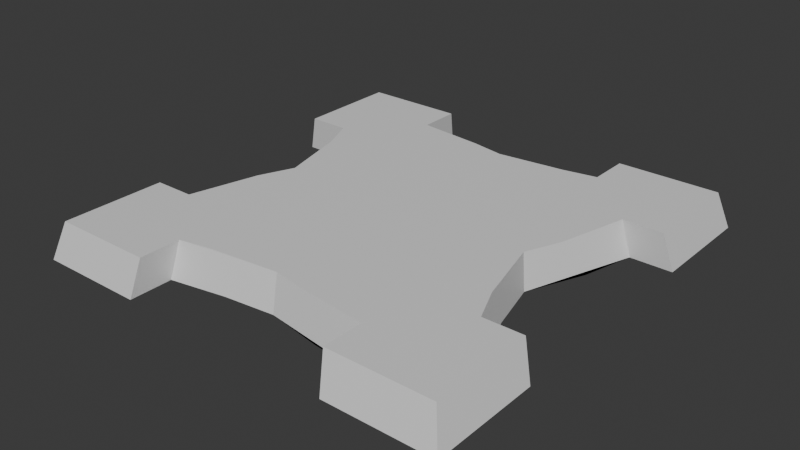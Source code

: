 # Source: Stage_Tower_Tensho_Floor4_01.blend  (saved by Blender 5.2.45; exported with 4.5.12 LTS)
import bpy
from mathutils import Matrix  # noqa: F401  (used for matrix-valued properties, if any)

bpy.ops.wm.read_factory_settings(use_empty=True)
scene = bpy.context.scene
scene.name = 'Scene'

# ---- collections
col_collection = bpy.data.collections.new('Collection'); scene.collection.children.link(col_collection)

# ---- materials (node trees are filled in below, after node groups)
mat_concrete = bpy.data.materials.new('Concrete')

# ---- material node trees
mat_concrete.use_nodes = True; mat_concrete.node_tree.nodes.clear()
_N = mat_concrete.node_tree.nodes; _L = mat_concrete.node_tree.links
n0 = _N.new('ShaderNodeBsdfPrincipled'); n0.name = 'Principled BSDF'; n0.location = (-200, 100)
n0.inputs[10].default_value = 0.005
n1 = _N.new('ShaderNodeOutputMaterial'); n1.name = 'Material Output'; n1.location = (200, 100)
_L.new(n0.outputs[0], n1.inputs[0])
n1.is_active_output = True

# ---- world
world_world = bpy.data.worlds.new('World'); scene.world = world_world
world_world.use_nodes = True; world_world.node_tree.nodes.clear()
_N = world_world.node_tree.nodes; _L = world_world.node_tree.links
n0 = _N.new('ShaderNodeOutputWorld'); n0.name = 'World Output'; n0.location = (200, 100)
n1 = _N.new('ShaderNodeBackground'); n1.name = 'Background'; n1.location = (-200, 100)
n1.inputs[0].default_value = (0.05088, 0.05088, 0.05088, 1.0)
_L.new(n1.outputs[0], n0.inputs[0])
n0.is_active_output = True
world_world.color = (0.05088, 0.05088, 0.05088)
world_world.sun_shadow_jitter_overblur = 0.0

# ---- meshes
me_stage_tower_tensho_floor4_01_concrete = bpy.data.meshes.new('Stage_Tower_Tensho_Floor4_01_Concrete')
me_stage_tower_tensho_floor4_01_concrete.from_pydata([(-23.37, 11.77, 0.0), (-22.25, 11.2, 4.0), (-17.82, 11.2, 4.0), (-18.72, 11.77, 0.0), (23.07, -11.91, 0.0), (21.99, -11.32, 4.0), (18.54, -11.91, 0.0), (17.68, -11.32, 4.0), (11.46, -19.08, 0.0), (5.936, -18.48, 0.0), (10.93, -18.15, 4.0), (3.553, -17.34, 4.0), (-0.1458, -17.37, 0.0), (-0.1269, -16.67, 4.0), (-5.672, -17.97, 0.0), (-7.507, -17.47, 4.0), (-11.76, -19.08, 0.0), (-11.19, -18.15, 4.0), (-15.91, -3.831, 4.0), (-18.72, -11.91, 0.0), (-17.29, -6.298, 0.0), (-17.82, -11.32, 4.0), (-14.65, -0.07263, 0.0), (-14.32, -0.06411, 4.0), (-16.22, 7.431, 4.0), (-16.08, 5.54, 0.0), (-11.76, -23.75, 0.0), (-11.19, -22.59, 4.0), (11.46, 23.61, 0.0), (10.93, 22.46, 4.0), (11.46, 18.86, 0.0), (10.93, 17.95, 4.0), (-23.37, -11.91, 0.0), (-22.25, -11.32, 4.0), (-3.812, 17.14, 4.0), (-11.76, 18.86, 0.0), (-6.237, 18.26, 0.0), (-11.19, 17.95, 4.0), (-0.1458, 17.15, 0.0), (-0.1269, 16.47, 4.0), (7.247, 17.28, 4.0), (5.376, 17.75, 0.0), (14.46, -0.07263, 0.0), (15.9, -5.684, 0.0), (14.16, -0.06411, 4.0), (16.08, -7.558, 4.0), (18.54, 11.77, 0.0), (17.11, 6.155, 0.0), (17.68, 11.2, 4.0), (15.76, 3.704, 4.0), (23.07, 11.77, 0.0), (21.99, 11.2, 4.0), (11.46, -23.75, 0.0), (10.93, -22.59, 4.0), (-23.37, 23.61, 0.0), (-22.25, 22.46, 4.0), (-11.76, 23.61, 0.0), (-11.19, 22.46, 4.0), (23.07, -23.75, 0.0), (21.99, -22.59, 4.0), (-22.25, -22.59, 4.0), (-23.37, -23.75, 0.0), (21.99, 22.46, 4.0), (23.07, 23.61, 0.0)], [], [(1, 0, 3, 2), (4, 6, 7, 5), (9, 8, 10, 11, 13, 12), (14, 12, 13, 15, 17, 16), (20, 19, 21, 18, 23, 22), (23, 24, 2, 3, 25, 22), (27, 26, 16, 17), (28, 30, 31, 29), (21, 19, 32, 33), (36, 35, 37, 34, 39, 38), (39, 40, 31, 30, 41, 38), (7, 6, 43, 42, 44, 45), (44, 42, 47, 46, 48, 49), (48, 46, 50, 51), (10, 8, 52, 53), (54, 55, 57, 56), (37, 35, 56, 57), (53, 52, 58, 59), (33, 32, 61, 60), (62, 51, 50, 63), (55, 54, 0, 1), (63, 28, 29, 62), (4, 5, 59, 58), (60, 61, 26, 27), (54, 56, 35, 36, 38, 41, 30, 28, 63, 50, 46, 47, 42, 43, 6, 4, 58, 52, 8, 9, 12, 14, 16, 26, 61, 32, 19, 20, 22, 25, 3, 0), (57, 55, 1, 2, 24, 23, 18, 21, 33, 60, 27, 17, 15, 13, 11, 10, 53, 59, 5, 7, 45, 44, 49, 48, 51, 62, 29, 31, 40, 39, 34, 37)])
me_stage_tower_tensho_floor4_01_concrete.polygons.foreach_set('use_smooth', [1, 1, 1, 1, 1, 1, 1, 1, 1, 1, 1, 1, 1, 1, 1, 1, 1, 1, 1, 1, 1, 1, 1, 1, 0, 0])
_k = set([(0, 1), (2, 3), (4, 5), (6, 7), (8, 10), (12, 13), (16, 17), (19, 21), (22, 23), (26, 27), (28, 29), (30, 31), (32, 33), (35, 37), (38, 39), (42, 44), (46, 48), (50, 51), (52, 53), (54, 55), (56, 57), (58, 59), (60, 61), (62, 63)])
me_stage_tower_tensho_floor4_01_concrete.attributes.new('sharp_edge', 'BOOLEAN', 'EDGE').data.foreach_set('value', [ (min(e.vertices), max(e.vertices)) in _k for e in me_stage_tower_tensho_floor4_01_concrete.edges])
_uv = me_stage_tower_tensho_floor4_01_concrete.uv_layers.new(name='UVMap')
_uv.uv.foreach_set('vector', [0.3926, 0.1875, 0.3915, 0.1875, 0.3915, 0.1875, 0.3926, 0.1875, 0.3915, 0.6875, 0.3915, 0.6875, 0.3926, 0.6875, 0.3926, 0.6875, 0.3915, 0.8419, 0.3915, 0.8125, 0.3926, 0.8125, 0.3926, 0.854, 0.3926, 0.875, 0.3915, 0.875, 0.3915, 0.9048, 0.3915, 0.875, 0.3926, 0.875, 0.3927, 0.9168, 0.3926, 0.9375, 0.3915, 0.9375, 0.3915, 0.09108, 0.3915, 0.0625, 0.3926, 0.0625, 0.3926, 0.1033, 0.3926, 0.125, 0.3915, 0.125, 0.3926, 0.125, 0.3927, 0.1662, 0.3926, 0.1875, 0.3915, 0.1875, 0.3915, 0.1541, 0.3915, 0.125, 0.3926, 0.9375, 0.3915, 0.9375, 0.3915, 0.9375, 0.3926, 0.9375, 0.3915, 0.4375, 0.3915, 0.4375, 0.3926, 0.4375, 0.3926, 0.4375, 0.3926, 0.0625, 0.3915, 0.0625, 0.3915, 0.0625, 0.3926, 0.0625, 0.3915, 0.3419, 0.3915, 0.3125, 0.3926, 0.3125, 0.3926, 0.354, 0.3926, 0.375, 0.3915, 0.375, 0.3926, 0.375, 0.3927, 0.4168, 0.3926, 0.4375, 0.3915, 0.4375, 0.3915, 0.4047, 0.3915, 0.375, 0.3926, 0.6875, 0.3915, 0.6875, 0.3915, 0.6541, 0.3915, 0.625, 0.3926, 0.625, 0.3927, 0.6662, 0.3926, 0.625, 0.3915, 0.625, 0.3915, 0.5911, 0.3915, 0.5625, 0.3926, 0.5625, 0.3926, 0.6033, 0.3926, 0.5625, 0.3915, 0.5625, 0.3915, 0.5625, 0.3926, 0.5625, 0.3926, 0.8125, 0.3915, 0.8125, 0.3915, 0.8125, 0.3926, 0.8125, 0.3915, 0.25, 0.3926, 0.25, 0.3926, 0.3125, 0.3915, 0.3125, 0.3926, 0.3125, 0.3915, 0.3125, 0.3915, 0.3125, 0.3926, 0.3125, 0.3926, 0.8125, 0.3915, 0.8125, 0.3915, 0.75, 0.3926, 0.75, 0.3926, 0.0625, 0.3915, 0.0625, 0.3915, 0.0, 0.3926, 0.0, 0.3926, 0.5, 0.3926, 0.5625, 0.3915, 0.5625, 0.3915, 0.5, 0.3926, 0.25, 0.3915, 0.25, 0.3915, 0.1875, 0.3926, 0.1875, 0.3915, 0.5, 0.3915, 0.4375, 0.3926, 0.4375, 0.3926, 0.5, 0.3915, 0.6875, 0.3926, 0.6875, 0.3926, 0.75, 0.3915, 0.75, 0.3926, 1.0, 0.3915, 1.0, 0.3915, 0.9375, 0.3926, 0.9375, 0.2354, 0.6102, 0.2426, 0.6102, 0.2426, 0.6132, 0.2461, 0.6136, 0.2499, 0.6143, 0.2534, 0.6139, 0.2572, 0.6132, 0.2572, 0.6102, 0.2644, 0.6102, 0.2644, 0.6176, 0.2616, 0.6176, 0.2607, 0.6212, 0.259, 0.625, 0.2599, 0.6286, 0.2616, 0.6324, 0.2644, 0.6324, 0.2644, 0.6398, 0.2572, 0.6398, 0.2572, 0.6369, 0.2537, 0.6365, 0.2499, 0.6359, 0.2465, 0.6362, 0.2426, 0.6369, 0.2426, 0.6398, 0.2354, 0.6398, 0.2354, 0.6324, 0.2383, 0.6324, 0.2392, 0.6289, 0.2408, 0.625, 0.2399, 0.6215, 0.2383, 0.6176, 0.2354, 0.6176, 0.757, 0.611, 0.7639, 0.611, 0.7639, 0.618, 0.7611, 0.618, 0.7601, 0.6204, 0.7589, 0.625, 0.7599, 0.6274, 0.7611, 0.6321, 0.7639, 0.6321, 0.7639, 0.6391, 0.757, 0.6391, 0.757, 0.6363, 0.7547, 0.6359, 0.7501, 0.6354, 0.7478, 0.6358, 0.7432, 0.6363, 0.7432, 0.6391, 0.7363, 0.6391, 0.7363, 0.6321, 0.739, 0.6321, 0.74, 0.6297, 0.7411, 0.625, 0.7401, 0.6227, 0.739, 0.618, 0.7363, 0.618, 0.7363, 0.611, 0.7432, 0.611, 0.7432, 0.6138, 0.7455, 0.6142, 0.7501, 0.6147, 0.7524, 0.6143, 0.757, 0.6138])
me_stage_tower_tensho_floor4_01_concrete.materials.append(mat_concrete)
me_stage_tower_tensho_floor4_01_concrete.update()
me_stage_tower_tensho_floor4_01_concrete.normals_split_custom_set([tuple(v) for v in zip(*[iter([0.0, -0.9901, -0.1407, 0.0, -0.9901, -0.1407, 0.0, -0.9901, -0.1407, 0.0, -0.9901, -0.1407, 0.0, 0.9895, -0.1447, 0.0, 0.9895, -0.1447, 0.0, 0.9895, -0.1447, 0.0, 0.9895, -0.1447, -0.1369, -0.9713, 0.1944, -0.1369, -0.9713, 0.1944, -0.1369, -0.9713, 0.1944, -0.1369, -0.9713, 0.1944, -0.1369, -0.9713, 0.1944, -0.1369, -0.9713, 0.1944, 0.1371, -0.9735, 0.1833, 0.1371, -0.9735, 0.1833, 0.1371, -0.9735, 0.1833, 0.1371, -0.9735, 0.1833, 0.1371, -0.9735, 0.1833, 0.1371, -0.9735, 0.1833, -0.9416, 0.3086, 0.1346, -0.9416, 0.3086, 0.1346, -0.9416, 0.3086, 0.1346, -0.9416, 0.3086, 0.1346, -0.9416, 0.3086, 0.1346, -0.9416, 0.3086, 0.1346, -0.9442, -0.3094, 0.1131, -0.9442, -0.3094, 0.1131, -0.9442, -0.3094, 0.1131, -0.9442, -0.3094, 0.1131, -0.9442, -0.3094, 0.1131, -0.9442, -0.3094, 0.1131, 0.99, 0.0, -0.1413, 0.99, 0.0, -0.1413, 0.99, 0.0, -0.1413, 0.99, 0.0, -0.1413, -0.9913, 0.0, -0.1316, -0.9913, 0.0, -0.1316, -0.9913, 0.0, -0.1316, -0.9913, 0.0, -0.1316, 0.0, 0.9895, -0.1447, 0.0, 0.9895, -0.1447, 0.0, 0.9895, -0.1447, 0.0, 0.9895, -0.1447, 0.1367, 0.9725, 0.1884, 0.1367, 0.9725, 0.1884, 0.1367, 0.9725, 0.1884, 0.1367, 0.9725, 0.1884, 0.1367, 0.9725, 0.1884, 0.1367, 0.9725, 0.1884, -0.1371, 0.9741, 0.1799, -0.1371, 0.9741, 0.1799, -0.1371, 0.9741, 0.1799, -0.1371, 0.9741, 0.1799, -0.1371, 0.9741, 0.1799, -0.1371, 0.9741, 0.1799, 0.9448, 0.3107, 0.1035, 0.9448, 0.3107, 0.1035, 0.9448, 0.3107, 0.1035, 0.9448, 0.3107, 0.1035, 0.9448, 0.3107, 0.1035, 0.9448, 0.3107, 0.1035, 0.9422, -0.3098, 0.1278, 0.9422, -0.3098, 0.1278, 0.9422, -0.3098, 0.1278, 0.9422, -0.3098, 0.1278, 0.9422, -0.3098, 0.1278, 0.9422, -0.3098, 0.1278, 0.0, -0.9901, -0.1407, 0.0, -0.9901, -0.1407, 0.0, -0.9901, -0.1407, 0.0, -0.9901, -0.1407, -0.9913, 0.0, -0.1316, -0.9913, 0.0, -0.1316, -0.9913, 0.0, -0.1316, -0.9913, 0.0, -0.1316, 0.0, 0.9614, 0.2752, 0.0, 0.9614, 0.2752, 0.0, 0.9614, 0.2752, 0.0, 0.9614, 0.2752, 0.99, 0.0, -0.1413, 0.99, 0.0, -0.1413, 0.99, 0.0, -0.1413, 0.99, 0.0, -0.1413, 0.0, -0.9603, 0.2789, 0.0, -0.9603, 0.2789, 0.0, -0.9603, 0.2789, 0.0, -0.9603, 0.2789, -0.9629, 0.0, 0.27, -0.9629, 0.0, 0.27, -0.9629, 0.0, 0.27, -0.9629, 0.0, 0.27, 0.9653, 0.0, 0.2611, 0.9653, 0.0, 0.2611, 0.9653, 0.0, 0.2611, 0.9653, 0.0, 0.2611, -0.9629, 0.0, 0.27, -0.9629, 0.0, 0.27, -0.9629, 0.0, 0.27, -0.9629, 0.0, 0.27, 0.0, 0.9614, 0.2752, 0.0, 0.9614, 0.2752, 0.0, 0.9614, 0.2752, 0.0, 0.9614, 0.2752, 0.9653, 0.0, 0.2611, 0.9653, 0.0, 0.2611, 0.9653, 0.0, 0.2611, 0.9653, 0.0, 0.2611, 0.0, -0.9603, 0.2789, 0.0, -0.9603, 0.2789, 0.0, -0.9603, 0.2789, 0.0, -0.9603, 0.2789, 0.0, 0.0, -1.0, 0.0, 0.0, -1.0, 0.0, 0.0, -1.0, 0.0, 0.0, -1.0, 0.0, 0.0, -1.0, 0.0, 0.0, -1.0, 0.0, 0.0, -1.0, 0.0, 0.0, -1.0, 0.0, 0.0, -1.0, 0.0, 0.0, -1.0, 0.0, 0.0, -1.0, 0.0, 0.0, -1.0, 0.0, 0.0, -1.0, 0.0, 0.0, -1.0, 0.0, 0.0, -1.0, 0.0, 0.0, -1.0, 0.0, 0.0, -1.0, 0.0, 0.0, -1.0, 0.0, 0.0, -1.0, 0.0, 0.0, -1.0, 0.0, 0.0, -1.0, 0.0, 0.0, -1.0, 0.0, 0.0, -1.0, 0.0, 0.0, -1.0, 0.0, 0.0, -1.0, 0.0, 0.0, -1.0, 0.0, 0.0, -1.0, 0.0, 0.0, -1.0, 0.0, 0.0, -1.0, 0.0, 0.0, -1.0, 0.0, 0.0, -1.0, 0.0, 0.0, -1.0, 3.85e-09, 0.0, 1.0, 3.85e-09, 0.0, 1.0, 3.85e-09, 0.0, 1.0, 3.85e-09, 0.0, 1.0, 3.85e-09, 0.0, 1.0, 3.85e-09, 0.0, 1.0, 3.85e-09, 0.0, 1.0, 3.85e-09, 0.0, 1.0, 3.85e-09, 0.0, 1.0, 3.85e-09, 0.0, 1.0, 3.85e-09, 0.0, 1.0, 3.85e-09, 0.0, 1.0, 3.85e-09, 0.0, 1.0, 3.85e-09, 0.0, 1.0, 3.85e-09, 0.0, 1.0, 3.85e-09, 0.0, 1.0, 3.85e-09, 0.0, 1.0, 3.85e-09, 0.0, 1.0, 3.85e-09, 0.0, 1.0, 3.85e-09, 0.0, 1.0, 3.85e-09, 0.0, 1.0, 3.85e-09, 0.0, 1.0, 3.85e-09, 0.0, 1.0, 3.85e-09, 0.0, 1.0, 3.85e-09, 0.0, 1.0, 3.85e-09, 0.0, 1.0, 3.85e-09, 0.0, 1.0, 3.85e-09, 0.0, 1.0, 3.85e-09, 0.0, 1.0, 3.85e-09, 0.0, 1.0, 3.85e-09, 0.0, 1.0, 3.85e-09, 0.0, 1.0])] * 3)])

# ---- objects
ob_stage_tower_tensho_floor4_01_concrete = bpy.data.objects.new('Stage_Tower_Tensho_Floor4_01_Concrete', me_stage_tower_tensho_floor4_01_concrete)
ob_stage_tower_tensho_floor4_01 = bpy.data.objects.new('Stage_Tower_Tensho_Floor4_01', None)

# ---- transforms, parenting, visibility, modifiers, constraints
ob_stage_tower_tensho_floor4_01_concrete.parent = ob_stage_tower_tensho_floor4_01
ob_stage_tower_tensho_floor4_01_concrete.location = (0.0, 0.0, 0.0)
ob_stage_tower_tensho_floor4_01_concrete.color = (0.8, 0.8, 0.8, 1.0)
ob_stage_tower_tensho_floor4_01.location = (0.0, 0.0, 0.0)

# ---- collection membership
col_collection.objects.link(ob_stage_tower_tensho_floor4_01_concrete)
col_collection.objects.link(ob_stage_tower_tensho_floor4_01)

# ---- scene / render settings (as saved in the file)
scene.frame_start = 1; scene.frame_end = 250; scene.frame_set(1)
scene.render.engine = 'BLENDER_EEVEE_NEXT'
scene.render.bake_bias = 0.0
scene.render.bake_samples = 0
scene.render.compositor_device = 'GPU'
scene.eevee.use_volume_custom_range = False
scene.eevee.fast_gi_thickness_near = 0.1
scene.eevee.fast_gi_thickness_far = 0.0
scene.eevee.ray_tracing_options.screen_trace_thickness = 0.1
bpy.context.view_layer.update()

# ---- added for rendering (the .blend has no active camera and no usable light): camera, sun
cam_auto = bpy.data.cameras.new('AutoCamera')
cam_auto.lens = 50.0
cam_auto.sensor_width = 36.0
cam_auto.clip_end = 1078.95
ob_auto_camera = bpy.data.objects.new('AutoCamera', cam_auto)
scene.collection.objects.link(ob_auto_camera)
ob_auto_camera.location = (61.3258, -73.8453, 51.183)
ob_auto_camera.rotation_euler = (1.09748, -7.21219e-08, 0.694738)
scene.camera = ob_auto_camera
light_auto_sun = bpy.data.lights.new('AutoSun', 'SUN')
light_auto_sun.energy = 3.0
light_auto_sun.angle = 0.0523599
ob_auto_sun = bpy.data.objects.new('AutoSun', light_auto_sun)
scene.collection.objects.link(ob_auto_sun)
ob_auto_sun.rotation_euler = (0.872665, 0.174533, 0.523599)
bpy.context.view_layer.update()
